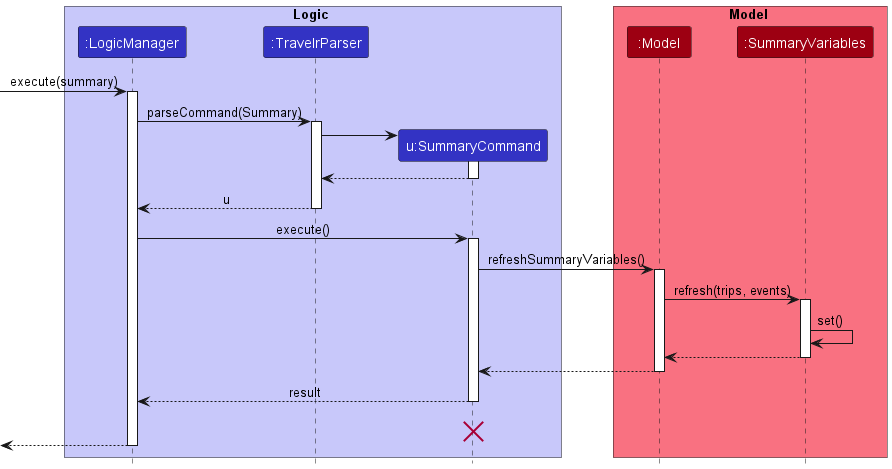

The diagram above was rendered by PlantUML. Its source (embedded in the PNG):
@startuml
!include style.puml

box Logic LOGIC_COLOR_T1
participant ":LogicManager" as LogicManager LOGIC_COLOR
participant ":TravelrParser" as TravelrParser LOGIC_COLOR
participant "u:SummaryCommand" as SummaryCommand LOGIC_COLOR
end box

box Model MODEL_COLOR_T1
participant ":Model" as Model MODEL_COLOR
participant ":SummaryVariables" as SummaryVariables MODEL_COLOR
end box
[-> LogicManager : execute(summary)
activate LogicManager

LogicManager -> TravelrParser : parseCommand(Summary)
activate TravelrParser

create SummaryCommand
TravelrParser -> SummaryCommand
activate SummaryCommand

SummaryCommand --> TravelrParser
deactivate SummaryCommand

TravelrParser --> LogicManager : u
deactivate TravelrParser

LogicManager -> SummaryCommand : execute()
activate SummaryCommand

SummaryCommand -> Model : refreshSummaryVariables()
activate Model

Model -> SummaryVariables : refresh(trips, events)
activate SummaryVariables

SummaryVariables -> SummaryVariables : set()
SummaryVariables --> Model :
deactivate SummaryVariables

Model --> SummaryCommand
deactivate Model

SummaryCommand --> LogicManager : result
deactivate SummaryCommand
SummaryCommand -[hidden]-> LogicManager : result
destroy SummaryCommand

[<--LogicManager
deactivate LogicManager
@enduml